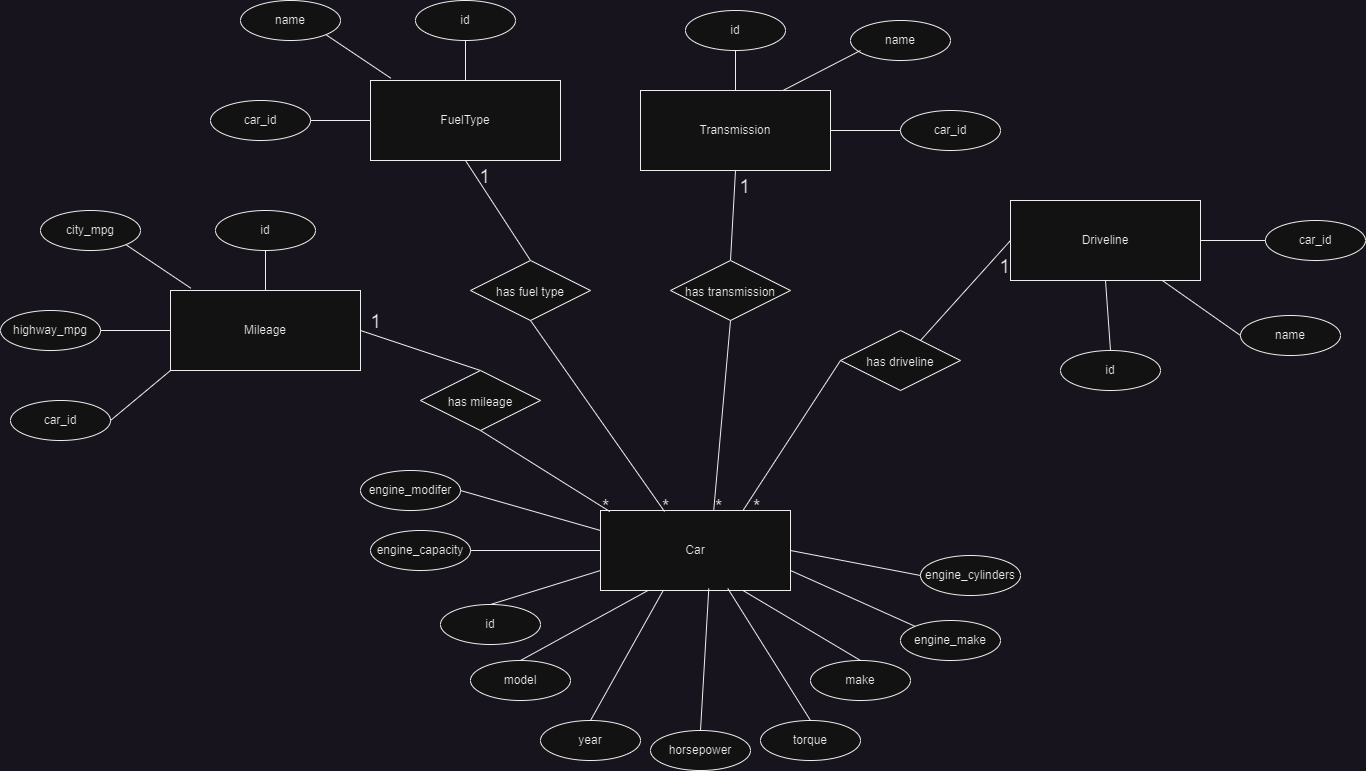

The diagram above was exported from draw.io. Its source (the exported page's mxGraphModel, read from the mxfile embedded in the PNG):
<mxGraphModel dx="2205" dy="1433" grid="1" gridSize="10" guides="1" tooltips="1" connect="1" arrows="1" fold="1" page="1" pageScale="1" pageWidth="1169" pageHeight="827" math="0" shadow="0">
  <root>
    <mxCell id="0" />
    <mxCell id="1" parent="0" />
    <mxCell id="IdU-mIbeNGO67R3H7cQT-1" value="Car" style="whiteSpace=wrap;html=1;align=center;" parent="1" vertex="1">
      <mxGeometry x="370" y="360" width="190" height="80" as="geometry" />
    </mxCell>
    <mxCell id="IdU-mIbeNGO67R3H7cQT-2" value="id" style="ellipse;whiteSpace=wrap;html=1;align=center;" parent="1" vertex="1">
      <mxGeometry x="210" y="454" width="100" height="40" as="geometry" />
    </mxCell>
    <mxCell id="IdU-mIbeNGO67R3H7cQT-4" value="" style="endArrow=none;html=1;rounded=0;exitX=0;exitY=0.75;exitDx=0;exitDy=0;entryX=0.5;entryY=0;entryDx=0;entryDy=0;" parent="1" source="IdU-mIbeNGO67R3H7cQT-1" target="IdU-mIbeNGO67R3H7cQT-2" edge="1">
      <mxGeometry relative="1" as="geometry">
        <mxPoint x="390" y="519.5" as="sourcePoint" />
        <mxPoint x="550" y="519.5" as="targetPoint" />
      </mxGeometry>
    </mxCell>
    <mxCell id="IdU-mIbeNGO67R3H7cQT-7" value="torque" style="ellipse;whiteSpace=wrap;html=1;align=center;" parent="1" vertex="1">
      <mxGeometry x="530" y="570" width="100" height="40" as="geometry" />
    </mxCell>
    <mxCell id="IdU-mIbeNGO67R3H7cQT-8" value="" style="endArrow=none;html=1;rounded=0;entryX=0.5;entryY=0;entryDx=0;entryDy=0;exitX=0.67;exitY=0.975;exitDx=0;exitDy=0;exitPerimeter=0;" parent="1" source="IdU-mIbeNGO67R3H7cQT-1" target="IdU-mIbeNGO67R3H7cQT-7" edge="1">
      <mxGeometry relative="1" as="geometry">
        <mxPoint x="490" y="500" as="sourcePoint" />
        <mxPoint x="560" y="529.5" as="targetPoint" />
      </mxGeometry>
    </mxCell>
    <mxCell id="IdU-mIbeNGO67R3H7cQT-9" value="horsepower" style="ellipse;whiteSpace=wrap;html=1;align=center;" parent="1" vertex="1">
      <mxGeometry x="420" y="580" width="100" height="40" as="geometry" />
    </mxCell>
    <mxCell id="IdU-mIbeNGO67R3H7cQT-10" value="" style="endArrow=none;html=1;rounded=0;exitX=0.57;exitY=0.975;exitDx=0;exitDy=0;entryX=0.5;entryY=0;entryDx=0;entryDy=0;exitPerimeter=0;" parent="1" source="IdU-mIbeNGO67R3H7cQT-1" target="IdU-mIbeNGO67R3H7cQT-9" edge="1">
      <mxGeometry relative="1" as="geometry">
        <mxPoint x="440" y="460" as="sourcePoint" />
        <mxPoint x="570" y="539.5" as="targetPoint" />
      </mxGeometry>
    </mxCell>
    <mxCell id="IdU-mIbeNGO67R3H7cQT-11" value="year" style="ellipse;whiteSpace=wrap;html=1;align=center;" parent="1" vertex="1">
      <mxGeometry x="310" y="570" width="100" height="40" as="geometry" />
    </mxCell>
    <mxCell id="IdU-mIbeNGO67R3H7cQT-12" value="" style="endArrow=none;html=1;rounded=0;exitX=0.33;exitY=1;exitDx=0;exitDy=0;entryX=0.5;entryY=0;entryDx=0;entryDy=0;exitPerimeter=0;" parent="1" source="IdU-mIbeNGO67R3H7cQT-1" target="IdU-mIbeNGO67R3H7cQT-11" edge="1">
      <mxGeometry relative="1" as="geometry">
        <mxPoint x="450" y="470" as="sourcePoint" />
        <mxPoint x="580" y="549.5" as="targetPoint" />
      </mxGeometry>
    </mxCell>
    <mxCell id="IdU-mIbeNGO67R3H7cQT-13" value="model" style="ellipse;whiteSpace=wrap;html=1;align=center;" parent="1" vertex="1">
      <mxGeometry x="240" y="510" width="100" height="40" as="geometry" />
    </mxCell>
    <mxCell id="IdU-mIbeNGO67R3H7cQT-14" value="" style="endArrow=none;html=1;rounded=0;exitX=0.25;exitY=1;exitDx=0;exitDy=0;entryX=0.5;entryY=0;entryDx=0;entryDy=0;" parent="1" source="IdU-mIbeNGO67R3H7cQT-1" target="IdU-mIbeNGO67R3H7cQT-13" edge="1">
      <mxGeometry relative="1" as="geometry">
        <mxPoint x="460" y="480" as="sourcePoint" />
        <mxPoint x="590" y="559.5" as="targetPoint" />
      </mxGeometry>
    </mxCell>
    <mxCell id="IdU-mIbeNGO67R3H7cQT-15" value="make" style="ellipse;whiteSpace=wrap;html=1;align=center;" parent="1" vertex="1">
      <mxGeometry x="580" y="510" width="100" height="40" as="geometry" />
    </mxCell>
    <mxCell id="IdU-mIbeNGO67R3H7cQT-16" value="" style="endArrow=none;html=1;rounded=0;exitX=0.75;exitY=1;exitDx=0;exitDy=0;entryX=0.5;entryY=0;entryDx=0;entryDy=0;" parent="1" source="IdU-mIbeNGO67R3H7cQT-1" target="IdU-mIbeNGO67R3H7cQT-15" edge="1">
      <mxGeometry relative="1" as="geometry">
        <mxPoint x="570" y="434" as="sourcePoint" />
        <mxPoint x="700" y="513.5" as="targetPoint" />
      </mxGeometry>
    </mxCell>
    <mxCell id="IdU-mIbeNGO67R3H7cQT-17" value="engine_make" style="ellipse;whiteSpace=wrap;html=1;align=center;" parent="1" vertex="1">
      <mxGeometry x="670" y="470" width="100" height="40" as="geometry" />
    </mxCell>
    <mxCell id="IdU-mIbeNGO67R3H7cQT-18" value="" style="endArrow=none;html=1;rounded=0;exitX=1;exitY=0.75;exitDx=0;exitDy=0;entryX=0;entryY=0;entryDx=0;entryDy=0;" parent="1" source="IdU-mIbeNGO67R3H7cQT-1" target="IdU-mIbeNGO67R3H7cQT-17" edge="1">
      <mxGeometry relative="1" as="geometry">
        <mxPoint x="510" y="400" as="sourcePoint" />
        <mxPoint x="765" y="473.5" as="targetPoint" />
      </mxGeometry>
    </mxCell>
    <mxCell id="IdU-mIbeNGO67R3H7cQT-19" value="engine_capacity" style="ellipse;whiteSpace=wrap;html=1;align=center;" parent="1" vertex="1">
      <mxGeometry x="140" y="380" width="100" height="40" as="geometry" />
    </mxCell>
    <mxCell id="IdU-mIbeNGO67R3H7cQT-20" value="" style="endArrow=none;html=1;rounded=0;exitX=0;exitY=0.5;exitDx=0;exitDy=0;entryX=1;entryY=0.5;entryDx=0;entryDy=0;" parent="1" source="IdU-mIbeNGO67R3H7cQT-1" target="IdU-mIbeNGO67R3H7cQT-19" edge="1">
      <mxGeometry relative="1" as="geometry">
        <mxPoint x="320" y="376" as="sourcePoint" />
        <mxPoint x="500" y="465.5" as="targetPoint" />
      </mxGeometry>
    </mxCell>
    <mxCell id="IdU-mIbeNGO67R3H7cQT-21" value="engine_cylinders" style="ellipse;whiteSpace=wrap;html=1;align=center;" parent="1" vertex="1">
      <mxGeometry x="690" y="405" width="100" height="40" as="geometry" />
    </mxCell>
    <mxCell id="IdU-mIbeNGO67R3H7cQT-22" value="" style="endArrow=none;html=1;rounded=0;exitX=1;exitY=0.5;exitDx=0;exitDy=0;entryX=0;entryY=0.5;entryDx=0;entryDy=0;" parent="1" source="IdU-mIbeNGO67R3H7cQT-1" target="IdU-mIbeNGO67R3H7cQT-21" edge="1">
      <mxGeometry relative="1" as="geometry">
        <mxPoint x="580" y="355" as="sourcePoint" />
        <mxPoint x="785" y="408.5" as="targetPoint" />
      </mxGeometry>
    </mxCell>
    <mxCell id="IdU-mIbeNGO67R3H7cQT-23" value="engine_modifer" style="ellipse;whiteSpace=wrap;html=1;align=center;" parent="1" vertex="1">
      <mxGeometry x="130" y="320" width="100" height="40" as="geometry" />
    </mxCell>
    <mxCell id="IdU-mIbeNGO67R3H7cQT-24" value="" style="endArrow=none;html=1;rounded=0;exitX=0;exitY=0.25;exitDx=0;exitDy=0;entryX=1;entryY=0.5;entryDx=0;entryDy=0;" parent="1" source="IdU-mIbeNGO67R3H7cQT-1" target="IdU-mIbeNGO67R3H7cQT-23" edge="1">
      <mxGeometry relative="1" as="geometry">
        <mxPoint x="360" y="340" as="sourcePoint" />
        <mxPoint x="490" y="405.5" as="targetPoint" />
      </mxGeometry>
    </mxCell>
    <mxCell id="IdU-mIbeNGO67R3H7cQT-25" value="Driveline" style="whiteSpace=wrap;html=1;align=center;" parent="1" vertex="1">
      <mxGeometry x="780" y="50" width="190" height="80" as="geometry" />
    </mxCell>
    <mxCell id="IdU-mIbeNGO67R3H7cQT-26" value="id" style="ellipse;whiteSpace=wrap;html=1;align=center;" parent="1" vertex="1">
      <mxGeometry x="830" y="200" width="100" height="40" as="geometry" />
    </mxCell>
    <mxCell id="IdU-mIbeNGO67R3H7cQT-27" value="" style="endArrow=none;html=1;rounded=0;exitX=0.5;exitY=1;exitDx=0;exitDy=0;entryX=0.5;entryY=0;entryDx=0;entryDy=0;" parent="1" source="IdU-mIbeNGO67R3H7cQT-25" target="IdU-mIbeNGO67R3H7cQT-26" edge="1">
      <mxGeometry relative="1" as="geometry">
        <mxPoint x="660" y="270" as="sourcePoint" />
        <mxPoint x="885" y="278.5" as="targetPoint" />
      </mxGeometry>
    </mxCell>
    <mxCell id="IdU-mIbeNGO67R3H7cQT-28" value="name" style="ellipse;whiteSpace=wrap;html=1;align=center;" parent="1" vertex="1">
      <mxGeometry x="1010" y="165" width="100" height="40" as="geometry" />
    </mxCell>
    <mxCell id="IdU-mIbeNGO67R3H7cQT-29" value="" style="endArrow=none;html=1;rounded=0;entryX=0;entryY=0.5;entryDx=0;entryDy=0;" parent="1" source="IdU-mIbeNGO67R3H7cQT-25" target="IdU-mIbeNGO67R3H7cQT-28" edge="1">
      <mxGeometry relative="1" as="geometry">
        <mxPoint x="880" y="160" as="sourcePoint" />
        <mxPoint x="1105" y="168.5" as="targetPoint" />
      </mxGeometry>
    </mxCell>
    <mxCell id="IdU-mIbeNGO67R3H7cQT-30" value="Transmission" style="whiteSpace=wrap;html=1;align=center;" parent="1" vertex="1">
      <mxGeometry x="410" y="-60" width="190" height="80" as="geometry" />
    </mxCell>
    <mxCell id="IdU-mIbeNGO67R3H7cQT-31" value="id" style="ellipse;whiteSpace=wrap;html=1;align=center;" parent="1" vertex="1">
      <mxGeometry x="455" y="-140" width="100" height="40" as="geometry" />
    </mxCell>
    <mxCell id="IdU-mIbeNGO67R3H7cQT-32" value="" style="endArrow=none;html=1;rounded=0;exitX=0.5;exitY=0;exitDx=0;exitDy=0;entryX=0.5;entryY=1;entryDx=0;entryDy=0;" parent="1" source="IdU-mIbeNGO67R3H7cQT-30" target="IdU-mIbeNGO67R3H7cQT-31" edge="1">
      <mxGeometry relative="1" as="geometry">
        <mxPoint x="290" y="160" as="sourcePoint" />
        <mxPoint x="515" y="168.5" as="targetPoint" />
      </mxGeometry>
    </mxCell>
    <mxCell id="IdU-mIbeNGO67R3H7cQT-33" value="name" style="ellipse;whiteSpace=wrap;html=1;align=center;" parent="1" vertex="1">
      <mxGeometry x="620" y="-130" width="100" height="40" as="geometry" />
    </mxCell>
    <mxCell id="IdU-mIbeNGO67R3H7cQT-34" value="" style="endArrow=none;html=1;rounded=0;exitX=0.75;exitY=0;exitDx=0;exitDy=0;" parent="1" source="IdU-mIbeNGO67R3H7cQT-30" edge="1">
      <mxGeometry relative="1" as="geometry">
        <mxPoint x="510" y="50" as="sourcePoint" />
        <mxPoint x="630" y="-100" as="targetPoint" />
      </mxGeometry>
    </mxCell>
    <mxCell id="IdU-mIbeNGO67R3H7cQT-37" value="FuelType" style="whiteSpace=wrap;html=1;align=center;" parent="1" vertex="1">
      <mxGeometry x="140" y="-70" width="190" height="80" as="geometry" />
    </mxCell>
    <mxCell id="IdU-mIbeNGO67R3H7cQT-38" value="id" style="ellipse;whiteSpace=wrap;html=1;align=center;" parent="1" vertex="1">
      <mxGeometry x="185" y="-150" width="100" height="40" as="geometry" />
    </mxCell>
    <mxCell id="IdU-mIbeNGO67R3H7cQT-39" value="" style="endArrow=none;html=1;rounded=0;exitX=0.5;exitY=0;exitDx=0;exitDy=0;entryX=0.5;entryY=1;entryDx=0;entryDy=0;" parent="1" source="IdU-mIbeNGO67R3H7cQT-37" target="IdU-mIbeNGO67R3H7cQT-38" edge="1">
      <mxGeometry relative="1" as="geometry">
        <mxPoint x="20" y="150" as="sourcePoint" />
        <mxPoint x="245" y="158.5" as="targetPoint" />
      </mxGeometry>
    </mxCell>
    <mxCell id="IdU-mIbeNGO67R3H7cQT-40" value="name" style="ellipse;whiteSpace=wrap;html=1;align=center;" parent="1" vertex="1">
      <mxGeometry x="10" y="-150" width="100" height="40" as="geometry" />
    </mxCell>
    <mxCell id="IdU-mIbeNGO67R3H7cQT-41" value="" style="endArrow=none;html=1;rounded=0;exitX=0.107;exitY=-0.029;exitDx=0;exitDy=0;exitPerimeter=0;entryX=1;entryY=1;entryDx=0;entryDy=0;" parent="1" source="IdU-mIbeNGO67R3H7cQT-37" target="IdU-mIbeNGO67R3H7cQT-40" edge="1">
      <mxGeometry relative="1" as="geometry">
        <mxPoint x="240" y="40" as="sourcePoint" />
        <mxPoint x="360" y="-110" as="targetPoint" />
      </mxGeometry>
    </mxCell>
    <mxCell id="IdU-mIbeNGO67R3H7cQT-42" value="Mileage" style="whiteSpace=wrap;html=1;align=center;" parent="1" vertex="1">
      <mxGeometry x="-60" y="140" width="190" height="80" as="geometry" />
    </mxCell>
    <mxCell id="IdU-mIbeNGO67R3H7cQT-43" value="id" style="ellipse;whiteSpace=wrap;html=1;align=center;" parent="1" vertex="1">
      <mxGeometry x="-15" y="60" width="100" height="40" as="geometry" />
    </mxCell>
    <mxCell id="IdU-mIbeNGO67R3H7cQT-44" value="" style="endArrow=none;html=1;rounded=0;exitX=0.5;exitY=0;exitDx=0;exitDy=0;entryX=0.5;entryY=1;entryDx=0;entryDy=0;" parent="1" source="IdU-mIbeNGO67R3H7cQT-42" target="IdU-mIbeNGO67R3H7cQT-43" edge="1">
      <mxGeometry relative="1" as="geometry">
        <mxPoint x="-180" y="360" as="sourcePoint" />
        <mxPoint x="45" y="368.5" as="targetPoint" />
      </mxGeometry>
    </mxCell>
    <mxCell id="IdU-mIbeNGO67R3H7cQT-45" value="city_mpg" style="ellipse;whiteSpace=wrap;html=1;align=center;" parent="1" vertex="1">
      <mxGeometry x="-190" y="60" width="100" height="40" as="geometry" />
    </mxCell>
    <mxCell id="IdU-mIbeNGO67R3H7cQT-46" value="" style="endArrow=none;html=1;rounded=0;exitX=0.107;exitY=-0.029;exitDx=0;exitDy=0;exitPerimeter=0;entryX=1;entryY=1;entryDx=0;entryDy=0;" parent="1" source="IdU-mIbeNGO67R3H7cQT-42" target="IdU-mIbeNGO67R3H7cQT-45" edge="1">
      <mxGeometry relative="1" as="geometry">
        <mxPoint x="40" y="250" as="sourcePoint" />
        <mxPoint x="160" y="100" as="targetPoint" />
      </mxGeometry>
    </mxCell>
    <mxCell id="IdU-mIbeNGO67R3H7cQT-47" value="highway_mpg" style="ellipse;whiteSpace=wrap;html=1;align=center;" parent="1" vertex="1">
      <mxGeometry x="-230" y="160" width="100" height="40" as="geometry" />
    </mxCell>
    <mxCell id="IdU-mIbeNGO67R3H7cQT-48" value="" style="endArrow=none;html=1;rounded=0;exitX=0;exitY=0.5;exitDx=0;exitDy=0;entryX=1;entryY=0.5;entryDx=0;entryDy=0;" parent="1" source="IdU-mIbeNGO67R3H7cQT-42" target="IdU-mIbeNGO67R3H7cQT-47" edge="1">
      <mxGeometry relative="1" as="geometry">
        <mxPoint x="-79.67000000000007" y="227.68000000000006" as="sourcePoint" />
        <mxPoint x="120" y="190" as="targetPoint" />
      </mxGeometry>
    </mxCell>
    <mxCell id="IdU-mIbeNGO67R3H7cQT-49" value="" style="endArrow=none;html=1;rounded=0;exitX=0.75;exitY=0;exitDx=0;exitDy=0;entryX=0;entryY=0.5;entryDx=0;entryDy=0;startArrow=none;" parent="1" source="IdU-mIbeNGO67R3H7cQT-61" target="IdU-mIbeNGO67R3H7cQT-25" edge="1">
      <mxGeometry relative="1" as="geometry">
        <mxPoint x="400" y="250" as="sourcePoint" />
        <mxPoint x="560" y="250" as="targetPoint" />
      </mxGeometry>
    </mxCell>
    <mxCell id="IdU-mIbeNGO67R3H7cQT-51" value="&lt;font style=&quot;font-size: 19px&quot;&gt;1&lt;/font&gt;" style="resizable=0;html=1;align=right;verticalAlign=bottom;" parent="IdU-mIbeNGO67R3H7cQT-49" connectable="0" vertex="1">
      <mxGeometry x="1" relative="1" as="geometry">
        <mxPoint y="40" as="offset" />
      </mxGeometry>
    </mxCell>
    <mxCell id="IdU-mIbeNGO67R3H7cQT-52" value="" style="endArrow=none;html=1;rounded=0;exitX=0.5;exitY=0;exitDx=0;exitDy=0;entryX=0.5;entryY=1;entryDx=0;entryDy=0;startArrow=none;" parent="1" source="IdU-mIbeNGO67R3H7cQT-65" target="IdU-mIbeNGO67R3H7cQT-30" edge="1">
      <mxGeometry relative="1" as="geometry">
        <mxPoint x="412.5" y="355" as="sourcePoint" />
        <mxPoint x="680" y="85" as="targetPoint" />
      </mxGeometry>
    </mxCell>
    <mxCell id="IdU-mIbeNGO67R3H7cQT-54" value="&lt;font style=&quot;font-size: 19px&quot;&gt;1&lt;/font&gt;" style="resizable=0;html=1;align=right;verticalAlign=bottom;" parent="IdU-mIbeNGO67R3H7cQT-52" connectable="0" vertex="1">
      <mxGeometry x="1" relative="1" as="geometry">
        <mxPoint x="15" y="30" as="offset" />
      </mxGeometry>
    </mxCell>
    <mxCell id="IdU-mIbeNGO67R3H7cQT-55" value="" style="endArrow=none;html=1;rounded=0;exitX=0.5;exitY=0;exitDx=0;exitDy=0;entryX=0.5;entryY=1;entryDx=0;entryDy=0;startArrow=none;" parent="1" source="IdU-mIbeNGO67R3H7cQT-69" target="IdU-mIbeNGO67R3H7cQT-37" edge="1">
      <mxGeometry relative="1" as="geometry">
        <mxPoint x="359.9999999999998" y="339.67999999999984" as="sourcePoint" />
        <mxPoint x="381.76" as="targetPoint" />
      </mxGeometry>
    </mxCell>
    <mxCell id="IdU-mIbeNGO67R3H7cQT-57" value="&lt;font style=&quot;font-size: 19px&quot;&gt;1&lt;/font&gt;" style="resizable=0;html=1;align=right;verticalAlign=bottom;" parent="IdU-mIbeNGO67R3H7cQT-55" connectable="0" vertex="1">
      <mxGeometry x="1" relative="1" as="geometry">
        <mxPoint x="25" y="30" as="offset" />
      </mxGeometry>
    </mxCell>
    <mxCell id="IdU-mIbeNGO67R3H7cQT-58" value="" style="endArrow=none;html=1;rounded=0;exitX=0.5;exitY=0;exitDx=0;exitDy=0;entryX=1;entryY=0.5;entryDx=0;entryDy=0;startArrow=none;" parent="1" source="IdU-mIbeNGO67R3H7cQT-73" target="IdU-mIbeNGO67R3H7cQT-42" edge="1">
      <mxGeometry relative="1" as="geometry">
        <mxPoint x="329.0300000000002" y="371.03999999999996" as="sourcePoint" />
        <mxPoint x="130" y="20" as="targetPoint" />
      </mxGeometry>
    </mxCell>
    <mxCell id="IdU-mIbeNGO67R3H7cQT-60" value="&lt;font style=&quot;font-size: 19px&quot;&gt;1&lt;/font&gt;" style="resizable=0;html=1;align=right;verticalAlign=bottom;" parent="IdU-mIbeNGO67R3H7cQT-58" connectable="0" vertex="1">
      <mxGeometry x="1" relative="1" as="geometry">
        <mxPoint x="21" y="5" as="offset" />
      </mxGeometry>
    </mxCell>
    <mxCell id="IdU-mIbeNGO67R3H7cQT-61" value="&lt;font style=&quot;font-size: 12px&quot;&gt;has driveline&lt;/font&gt;" style="shape=rhombus;perimeter=rhombusPerimeter;whiteSpace=wrap;html=1;align=center;fontSize=19;" parent="1" vertex="1">
      <mxGeometry x="610" y="180" width="120" height="60" as="geometry" />
    </mxCell>
    <mxCell id="IdU-mIbeNGO67R3H7cQT-62" value="" style="endArrow=none;html=1;rounded=0;exitX=0.75;exitY=0;exitDx=0;exitDy=0;entryX=0;entryY=0.5;entryDx=0;entryDy=0;" parent="1" source="IdU-mIbeNGO67R3H7cQT-1" target="IdU-mIbeNGO67R3H7cQT-61" edge="1">
      <mxGeometry relative="1" as="geometry">
        <mxPoint x="512.5" y="360" as="sourcePoint" />
        <mxPoint x="780" y="90" as="targetPoint" />
      </mxGeometry>
    </mxCell>
    <mxCell id="IdU-mIbeNGO67R3H7cQT-63" value="&lt;font style=&quot;font-size: 19px&quot;&gt;*&lt;/font&gt;" style="resizable=0;html=1;align=left;verticalAlign=bottom;" parent="IdU-mIbeNGO67R3H7cQT-62" connectable="0" vertex="1">
      <mxGeometry x="-1" relative="1" as="geometry">
        <mxPoint x="8" y="10" as="offset" />
      </mxGeometry>
    </mxCell>
    <mxCell id="IdU-mIbeNGO67R3H7cQT-65" value="&lt;font style=&quot;font-size: 12px&quot;&gt;has transmission&lt;/font&gt;" style="shape=rhombus;perimeter=rhombusPerimeter;whiteSpace=wrap;html=1;align=center;fontSize=19;" parent="1" vertex="1">
      <mxGeometry x="440" y="110" width="120" height="60" as="geometry" />
    </mxCell>
    <mxCell id="IdU-mIbeNGO67R3H7cQT-66" value="" style="endArrow=none;html=1;rounded=0;exitX=0.596;exitY=-0.004;exitDx=0;exitDy=0;entryX=0.5;entryY=1;entryDx=0;entryDy=0;exitPerimeter=0;" parent="1" source="IdU-mIbeNGO67R3H7cQT-1" target="IdU-mIbeNGO67R3H7cQT-65" edge="1">
      <mxGeometry relative="1" as="geometry">
        <mxPoint x="483.24000000000024" y="359.67999999999984" as="sourcePoint" />
        <mxPoint x="505" y="20" as="targetPoint" />
      </mxGeometry>
    </mxCell>
    <mxCell id="IdU-mIbeNGO67R3H7cQT-67" value="&lt;font style=&quot;font-size: 19px&quot;&gt;*&lt;/font&gt;" style="resizable=0;html=1;align=left;verticalAlign=bottom;" parent="IdU-mIbeNGO67R3H7cQT-66" connectable="0" vertex="1">
      <mxGeometry x="-1" relative="1" as="geometry">
        <mxPoint y="10" as="offset" />
      </mxGeometry>
    </mxCell>
    <mxCell id="IdU-mIbeNGO67R3H7cQT-69" value="&lt;font style=&quot;font-size: 12px&quot;&gt;has fuel type&lt;/font&gt;" style="shape=rhombus;perimeter=rhombusPerimeter;whiteSpace=wrap;html=1;align=center;fontSize=19;" parent="1" vertex="1">
      <mxGeometry x="240" y="110" width="120" height="60" as="geometry" />
    </mxCell>
    <mxCell id="IdU-mIbeNGO67R3H7cQT-70" value="" style="endArrow=none;html=1;rounded=0;exitX=0.337;exitY=0.013;exitDx=0;exitDy=0;entryX=0.5;entryY=1;entryDx=0;entryDy=0;exitPerimeter=0;" parent="1" source="IdU-mIbeNGO67R3H7cQT-1" target="IdU-mIbeNGO67R3H7cQT-69" edge="1">
      <mxGeometry relative="1" as="geometry">
        <mxPoint x="434.0300000000002" y="361.0400000000002" as="sourcePoint" />
        <mxPoint x="235" y="10" as="targetPoint" />
      </mxGeometry>
    </mxCell>
    <mxCell id="IdU-mIbeNGO67R3H7cQT-71" value="&lt;font style=&quot;font-size: 19px&quot;&gt;*&lt;/font&gt;" style="resizable=0;html=1;align=left;verticalAlign=bottom;" parent="IdU-mIbeNGO67R3H7cQT-70" connectable="0" vertex="1">
      <mxGeometry x="-1" relative="1" as="geometry">
        <mxPoint x="-4" y="9" as="offset" />
      </mxGeometry>
    </mxCell>
    <mxCell id="IdU-mIbeNGO67R3H7cQT-73" value="&lt;font style=&quot;font-size: 12px&quot;&gt;has mileage&lt;/font&gt;" style="shape=rhombus;perimeter=rhombusPerimeter;whiteSpace=wrap;html=1;align=center;fontSize=19;" parent="1" vertex="1">
      <mxGeometry x="190" y="220" width="120" height="60" as="geometry" />
    </mxCell>
    <mxCell id="IdU-mIbeNGO67R3H7cQT-74" value="" style="endArrow=none;html=1;rounded=0;exitX=0.049;exitY=0.013;exitDx=0;exitDy=0;entryX=0.5;entryY=1;entryDx=0;entryDy=0;exitPerimeter=0;" parent="1" source="IdU-mIbeNGO67R3H7cQT-1" target="IdU-mIbeNGO67R3H7cQT-73" edge="1">
      <mxGeometry relative="1" as="geometry">
        <mxPoint x="379.3100000000004" y="361.0400000000002" as="sourcePoint" />
        <mxPoint x="130" y="180" as="targetPoint" />
      </mxGeometry>
    </mxCell>
    <mxCell id="IdU-mIbeNGO67R3H7cQT-75" value="&lt;font style=&quot;font-size: 19px&quot;&gt;*&lt;/font&gt;" style="resizable=0;html=1;align=left;verticalAlign=bottom;" parent="IdU-mIbeNGO67R3H7cQT-74" connectable="0" vertex="1">
      <mxGeometry x="-1" relative="1" as="geometry">
        <mxPoint x="-9" y="9" as="offset" />
      </mxGeometry>
    </mxCell>
    <mxCell id="2" value="car_id" style="ellipse;whiteSpace=wrap;html=1;align=center;" parent="1" vertex="1">
      <mxGeometry x="-220" y="250" width="100" height="40" as="geometry" />
    </mxCell>
    <mxCell id="3" value="" style="endArrow=none;html=1;rounded=0;exitX=0;exitY=1;exitDx=0;exitDy=0;entryX=1;entryY=0.5;entryDx=0;entryDy=0;" parent="1" source="IdU-mIbeNGO67R3H7cQT-42" target="2" edge="1">
      <mxGeometry relative="1" as="geometry">
        <mxPoint x="-50" y="270" as="sourcePoint" />
        <mxPoint x="130" y="280" as="targetPoint" />
      </mxGeometry>
    </mxCell>
    <mxCell id="4" value="car_id" style="ellipse;whiteSpace=wrap;html=1;align=center;" parent="1" vertex="1">
      <mxGeometry x="-20" y="-50" width="100" height="40" as="geometry" />
    </mxCell>
    <mxCell id="5" value="" style="endArrow=none;html=1;rounded=0;entryX=1;entryY=0.5;entryDx=0;entryDy=0;exitX=0;exitY=0.5;exitDx=0;exitDy=0;" parent="1" source="IdU-mIbeNGO67R3H7cQT-37" target="4" edge="1">
      <mxGeometry relative="1" as="geometry">
        <mxPoint x="120" y="-20" as="sourcePoint" />
        <mxPoint x="330" y="-20" as="targetPoint" />
      </mxGeometry>
    </mxCell>
    <mxCell id="7" value="car_id" style="ellipse;whiteSpace=wrap;html=1;align=center;" parent="1" vertex="1">
      <mxGeometry x="670" y="-40" width="100" height="40" as="geometry" />
    </mxCell>
    <mxCell id="8" value="" style="endArrow=none;html=1;rounded=0;exitX=1;exitY=0.5;exitDx=0;exitDy=0;entryX=0;entryY=0.5;entryDx=0;entryDy=0;" parent="1" source="IdU-mIbeNGO67R3H7cQT-30" target="7" edge="1">
      <mxGeometry relative="1" as="geometry">
        <mxPoint x="830" y="-20" as="sourcePoint" />
        <mxPoint x="800" y="-10" as="targetPoint" />
      </mxGeometry>
    </mxCell>
    <mxCell id="9" value="car_id" style="ellipse;whiteSpace=wrap;html=1;align=center;" parent="1" vertex="1">
      <mxGeometry x="1035" y="70" width="100" height="40" as="geometry" />
    </mxCell>
    <mxCell id="10" value="" style="endArrow=none;html=1;rounded=0;exitX=1;exitY=0.5;exitDx=0;exitDy=0;entryX=0;entryY=0.5;entryDx=0;entryDy=0;" parent="1" source="IdU-mIbeNGO67R3H7cQT-25" target="9" edge="1">
      <mxGeometry relative="1" as="geometry">
        <mxPoint x="960" y="80" as="sourcePoint" />
        <mxPoint x="1165" y="100" as="targetPoint" />
      </mxGeometry>
    </mxCell>
  </root>
</mxGraphModel>